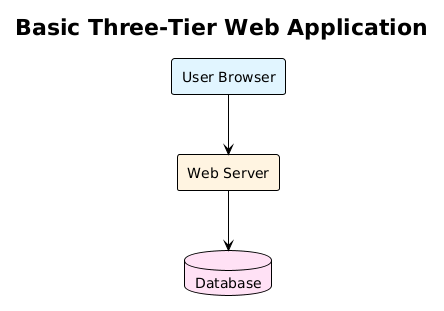

The diagram above was rendered by PlantUML. Its source (embedded in the PNG):
@startuml
!theme plain
skinparam backgroundColor transparent
skinparam defaultTextAlignment center

title Basic Three-Tier Web Application

rectangle "User Browser" as browser #e1f5ff
rectangle "Web Server" as server #fff4e1
database "Database" as db #ffe1f5

browser --> server
server --> db

@enduml